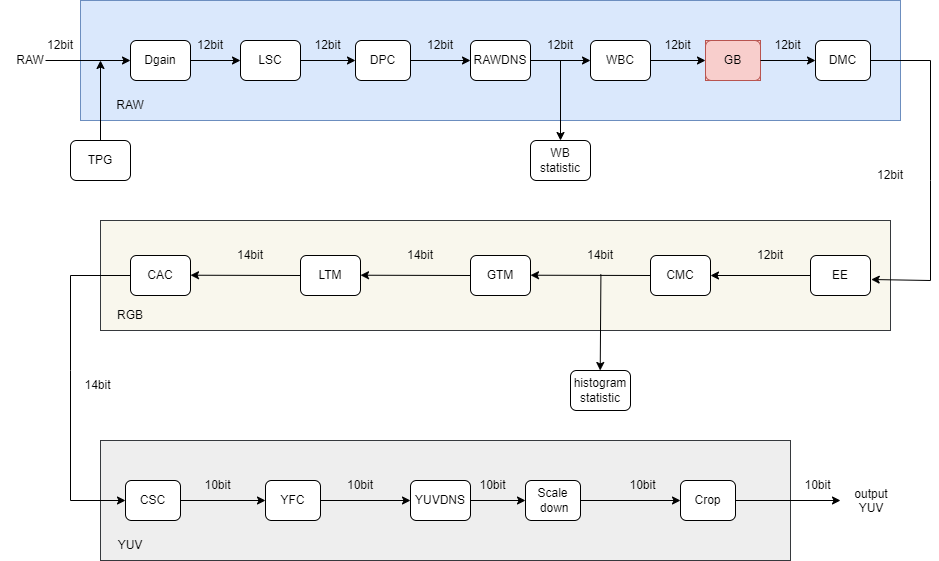

The diagram above was exported from draw.io. Its source (the exported page's mxGraphModel, read from the mxfile embedded in the PNG):
<mxGraphModel dx="941" dy="644" grid="1" gridSize="10" guides="1" tooltips="1" connect="1" arrows="1" fold="1" page="1" pageScale="1" pageWidth="1169" pageHeight="827" math="0" shadow="0">
  <root>
    <mxCell id="0" />
    <mxCell id="1" parent="0" />
    <mxCell id="P53_dWtyHW9QEXLuieOo-2" value="" style="rounded=0;whiteSpace=wrap;html=1;fillColor=#dae8fc;strokeColor=#6c8ebf;" parent="1" vertex="1">
      <mxGeometry x="150" y="200" width="820" height="120" as="geometry" />
    </mxCell>
    <mxCell id="P53_dWtyHW9QEXLuieOo-3" value="Dgain" style="rounded=1;whiteSpace=wrap;html=1;" parent="1" vertex="1">
      <mxGeometry x="200" y="240" width="60" height="40" as="geometry" />
    </mxCell>
    <mxCell id="P53_dWtyHW9QEXLuieOo-4" value="" style="endArrow=classic;html=1;rounded=0;exitX=0.25;exitY=1;exitDx=0;exitDy=0;" parent="1" source="P53_dWtyHW9QEXLuieOo-5" edge="1">
      <mxGeometry width="50" height="50" relative="1" as="geometry">
        <mxPoint x="130" y="260" as="sourcePoint" />
        <mxPoint x="200" y="260" as="targetPoint" />
      </mxGeometry>
    </mxCell>
    <mxCell id="P53_dWtyHW9QEXLuieOo-5" value="12bit" style="text;html=1;strokeColor=none;fillColor=none;align=center;verticalAlign=middle;whiteSpace=wrap;rounded=0;" parent="1" vertex="1">
      <mxGeometry x="100" y="230" width="60" height="30" as="geometry" />
    </mxCell>
    <mxCell id="P53_dWtyHW9QEXLuieOo-6" value="RAW" style="text;html=1;strokeColor=none;fillColor=none;align=center;verticalAlign=middle;whiteSpace=wrap;rounded=0;" parent="1" vertex="1">
      <mxGeometry x="70" y="245" width="60" height="30" as="geometry" />
    </mxCell>
    <mxCell id="P53_dWtyHW9QEXLuieOo-11" value="" style="group" parent="1" vertex="1" connectable="0">
      <mxGeometry x="250" y="230" width="120" height="50" as="geometry" />
    </mxCell>
    <mxCell id="P53_dWtyHW9QEXLuieOo-9" value="12bit" style="text;html=1;strokeColor=none;fillColor=none;align=center;verticalAlign=middle;whiteSpace=wrap;rounded=0;" parent="P53_dWtyHW9QEXLuieOo-11" vertex="1">
      <mxGeometry width="60" height="30" as="geometry" />
    </mxCell>
    <mxCell id="P53_dWtyHW9QEXLuieOo-10" value="" style="group" parent="P53_dWtyHW9QEXLuieOo-11" vertex="1" connectable="0">
      <mxGeometry x="60" y="10" width="60" height="40" as="geometry" />
    </mxCell>
    <mxCell id="P53_dWtyHW9QEXLuieOo-7" value="LSC" style="rounded=1;whiteSpace=wrap;html=1;" parent="P53_dWtyHW9QEXLuieOo-10" vertex="1">
      <mxGeometry width="60" height="40" as="geometry" />
    </mxCell>
    <mxCell id="P53_dWtyHW9QEXLuieOo-8" value="" style="endArrow=classic;html=1;rounded=0;exitX=1;exitY=0.5;exitDx=0;exitDy=0;" parent="P53_dWtyHW9QEXLuieOo-10" source="P53_dWtyHW9QEXLuieOo-3" edge="1">
      <mxGeometry width="50" height="50" relative="1" as="geometry">
        <mxPoint x="-50" y="70" as="sourcePoint" />
        <mxPoint y="20" as="targetPoint" />
      </mxGeometry>
    </mxCell>
    <mxCell id="P53_dWtyHW9QEXLuieOo-12" value="" style="group" parent="1" vertex="1" connectable="0">
      <mxGeometry x="370" y="230" width="110" height="50" as="geometry" />
    </mxCell>
    <mxCell id="P53_dWtyHW9QEXLuieOo-13" value="12bit" style="text;html=1;strokeColor=none;fillColor=none;align=center;verticalAlign=middle;whiteSpace=wrap;rounded=0;" parent="P53_dWtyHW9QEXLuieOo-12" vertex="1">
      <mxGeometry width="55" height="30" as="geometry" />
    </mxCell>
    <mxCell id="P53_dWtyHW9QEXLuieOo-14" value="" style="group" parent="P53_dWtyHW9QEXLuieOo-12" vertex="1" connectable="0">
      <mxGeometry x="55" y="10" width="55" height="40" as="geometry" />
    </mxCell>
    <mxCell id="P53_dWtyHW9QEXLuieOo-15" value="DPC" style="rounded=1;whiteSpace=wrap;html=1;" parent="P53_dWtyHW9QEXLuieOo-14" vertex="1">
      <mxGeometry width="55" height="40" as="geometry" />
    </mxCell>
    <mxCell id="P53_dWtyHW9QEXLuieOo-16" value="" style="endArrow=classic;html=1;rounded=0;exitX=0;exitY=1;exitDx=0;exitDy=0;" parent="P53_dWtyHW9QEXLuieOo-14" source="P53_dWtyHW9QEXLuieOo-13" edge="1">
      <mxGeometry width="50" height="50" relative="1" as="geometry">
        <mxPoint x="-45.83333333333333" y="70" as="sourcePoint" />
        <mxPoint y="20" as="targetPoint" />
      </mxGeometry>
    </mxCell>
    <mxCell id="P53_dWtyHW9QEXLuieOo-18" value="" style="group" parent="1" vertex="1" connectable="0">
      <mxGeometry x="480" y="230" width="120" height="50" as="geometry" />
    </mxCell>
    <mxCell id="P53_dWtyHW9QEXLuieOo-19" value="12bit" style="text;html=1;strokeColor=none;fillColor=none;align=center;verticalAlign=middle;whiteSpace=wrap;rounded=0;" parent="P53_dWtyHW9QEXLuieOo-18" vertex="1">
      <mxGeometry width="60" height="30" as="geometry" />
    </mxCell>
    <mxCell id="P53_dWtyHW9QEXLuieOo-20" value="" style="group" parent="P53_dWtyHW9QEXLuieOo-18" vertex="1" connectable="0">
      <mxGeometry x="60" y="10" width="60" height="40" as="geometry" />
    </mxCell>
    <mxCell id="P53_dWtyHW9QEXLuieOo-21" value="RAWDNS" style="rounded=1;whiteSpace=wrap;html=1;" parent="P53_dWtyHW9QEXLuieOo-20" vertex="1">
      <mxGeometry width="60" height="40" as="geometry" />
    </mxCell>
    <mxCell id="P53_dWtyHW9QEXLuieOo-22" value="" style="endArrow=classic;html=1;rounded=0;exitX=0;exitY=1;exitDx=0;exitDy=0;" parent="P53_dWtyHW9QEXLuieOo-20" source="P53_dWtyHW9QEXLuieOo-19" edge="1">
      <mxGeometry width="50" height="50" relative="1" as="geometry">
        <mxPoint x="-50" y="70" as="sourcePoint" />
        <mxPoint y="20" as="targetPoint" />
      </mxGeometry>
    </mxCell>
    <mxCell id="P53_dWtyHW9QEXLuieOo-23" value="" style="group" parent="1" vertex="1" connectable="0">
      <mxGeometry x="600" y="230" width="120" height="50" as="geometry" />
    </mxCell>
    <mxCell id="P53_dWtyHW9QEXLuieOo-24" value="12bit" style="text;html=1;strokeColor=none;fillColor=none;align=center;verticalAlign=middle;whiteSpace=wrap;rounded=0;" parent="P53_dWtyHW9QEXLuieOo-23" vertex="1">
      <mxGeometry width="60" height="30" as="geometry" />
    </mxCell>
    <mxCell id="P53_dWtyHW9QEXLuieOo-25" value="" style="group" parent="P53_dWtyHW9QEXLuieOo-23" vertex="1" connectable="0">
      <mxGeometry x="60" y="10" width="60" height="40" as="geometry" />
    </mxCell>
    <mxCell id="P53_dWtyHW9QEXLuieOo-26" value="WBC" style="rounded=1;whiteSpace=wrap;html=1;" parent="P53_dWtyHW9QEXLuieOo-25" vertex="1">
      <mxGeometry width="60" height="40" as="geometry" />
    </mxCell>
    <mxCell id="P53_dWtyHW9QEXLuieOo-27" value="" style="endArrow=classic;html=1;rounded=0;exitX=0;exitY=1;exitDx=0;exitDy=0;" parent="P53_dWtyHW9QEXLuieOo-25" source="P53_dWtyHW9QEXLuieOo-24" edge="1">
      <mxGeometry width="50" height="50" relative="1" as="geometry">
        <mxPoint x="-50" y="70" as="sourcePoint" />
        <mxPoint y="20" as="targetPoint" />
      </mxGeometry>
    </mxCell>
    <mxCell id="P53_dWtyHW9QEXLuieOo-28" value="WB statistic" style="rounded=1;whiteSpace=wrap;html=1;" parent="1" vertex="1">
      <mxGeometry x="600" y="340" width="60" height="40" as="geometry" />
    </mxCell>
    <mxCell id="P53_dWtyHW9QEXLuieOo-29" value="" style="endArrow=classic;html=1;rounded=0;" parent="1" edge="1">
      <mxGeometry width="50" height="50" relative="1" as="geometry">
        <mxPoint x="630" y="260" as="sourcePoint" />
        <mxPoint x="630" y="340" as="targetPoint" />
      </mxGeometry>
    </mxCell>
    <mxCell id="P53_dWtyHW9QEXLuieOo-30" value="" style="group" parent="1" vertex="1" connectable="0">
      <mxGeometry x="720" y="230" width="110" height="50" as="geometry" />
    </mxCell>
    <mxCell id="P53_dWtyHW9QEXLuieOo-31" value="12bit" style="text;html=1;strokeColor=none;fillColor=none;align=center;verticalAlign=middle;whiteSpace=wrap;rounded=0;" parent="P53_dWtyHW9QEXLuieOo-30" vertex="1">
      <mxGeometry width="55" height="30" as="geometry" />
    </mxCell>
    <mxCell id="P53_dWtyHW9QEXLuieOo-32" value="" style="group;fillColor=#f8cecc;strokeColor=#b85450;" parent="P53_dWtyHW9QEXLuieOo-30" vertex="1" connectable="0">
      <mxGeometry x="55" y="10" width="55" height="40" as="geometry" />
    </mxCell>
    <mxCell id="P53_dWtyHW9QEXLuieOo-33" value="GB" style="rounded=1;whiteSpace=wrap;html=1;fillColor=#f8cecc;strokeColor=#b85450;" parent="P53_dWtyHW9QEXLuieOo-32" vertex="1">
      <mxGeometry width="55" height="40" as="geometry" />
    </mxCell>
    <mxCell id="P53_dWtyHW9QEXLuieOo-34" value="" style="endArrow=classic;html=1;rounded=0;exitX=0;exitY=1;exitDx=0;exitDy=0;" parent="P53_dWtyHW9QEXLuieOo-32" source="P53_dWtyHW9QEXLuieOo-31" edge="1">
      <mxGeometry width="50" height="50" relative="1" as="geometry">
        <mxPoint x="-45.83333333333333" y="70" as="sourcePoint" />
        <mxPoint y="20" as="targetPoint" />
      </mxGeometry>
    </mxCell>
    <mxCell id="P53_dWtyHW9QEXLuieOo-35" value="" style="group" parent="1" vertex="1" connectable="0">
      <mxGeometry x="830" y="230" width="110" height="50" as="geometry" />
    </mxCell>
    <mxCell id="P53_dWtyHW9QEXLuieOo-36" value="12bit" style="text;html=1;strokeColor=none;fillColor=none;align=center;verticalAlign=middle;whiteSpace=wrap;rounded=0;" parent="P53_dWtyHW9QEXLuieOo-35" vertex="1">
      <mxGeometry width="55" height="30" as="geometry" />
    </mxCell>
    <mxCell id="P53_dWtyHW9QEXLuieOo-37" value="" style="group" parent="P53_dWtyHW9QEXLuieOo-35" vertex="1" connectable="0">
      <mxGeometry x="55" y="10" width="55" height="40" as="geometry" />
    </mxCell>
    <mxCell id="P53_dWtyHW9QEXLuieOo-38" value="DMC" style="rounded=1;whiteSpace=wrap;html=1;" parent="P53_dWtyHW9QEXLuieOo-37" vertex="1">
      <mxGeometry width="55" height="40" as="geometry" />
    </mxCell>
    <mxCell id="P53_dWtyHW9QEXLuieOo-39" value="" style="endArrow=classic;html=1;rounded=0;exitX=0;exitY=1;exitDx=0;exitDy=0;" parent="P53_dWtyHW9QEXLuieOo-37" source="P53_dWtyHW9QEXLuieOo-36" edge="1">
      <mxGeometry width="50" height="50" relative="1" as="geometry">
        <mxPoint x="-45.83333333333333" y="70" as="sourcePoint" />
        <mxPoint y="20" as="targetPoint" />
      </mxGeometry>
    </mxCell>
    <mxCell id="P53_dWtyHW9QEXLuieOo-40" value="" style="rounded=0;whiteSpace=wrap;html=1;fillColor=#f9f7ed;strokeColor=#36393d;" parent="1" vertex="1">
      <mxGeometry x="170" y="420" width="790" height="110" as="geometry" />
    </mxCell>
    <mxCell id="P53_dWtyHW9QEXLuieOo-53" value="EE" style="rounded=1;whiteSpace=wrap;html=1;" parent="1" vertex="1">
      <mxGeometry x="880" y="455" width="60" height="40" as="geometry" />
    </mxCell>
    <mxCell id="P53_dWtyHW9QEXLuieOo-54" value="" style="endArrow=classic;html=1;rounded=0;entryX=1.012;entryY=0.6;entryDx=0;entryDy=0;entryPerimeter=0;" parent="1" target="P53_dWtyHW9QEXLuieOo-53" edge="1">
      <mxGeometry width="50" height="50" relative="1" as="geometry">
        <mxPoint x="940" y="260" as="sourcePoint" />
        <mxPoint x="990" y="210" as="targetPoint" />
        <Array as="points">
          <mxPoint x="1000" y="260" />
          <mxPoint x="1000" y="380" />
          <mxPoint x="1000" y="480" />
        </Array>
      </mxGeometry>
    </mxCell>
    <mxCell id="P53_dWtyHW9QEXLuieOo-55" value="CMC" style="rounded=1;whiteSpace=wrap;html=1;" parent="1" vertex="1">
      <mxGeometry x="720" y="455" width="60" height="40" as="geometry" />
    </mxCell>
    <mxCell id="P53_dWtyHW9QEXLuieOo-56" value="GTM" style="rounded=1;whiteSpace=wrap;html=1;" parent="1" vertex="1">
      <mxGeometry x="540" y="455" width="60" height="40" as="geometry" />
    </mxCell>
    <mxCell id="P53_dWtyHW9QEXLuieOo-57" value="LTM" style="rounded=1;whiteSpace=wrap;html=1;" parent="1" vertex="1">
      <mxGeometry x="370" y="455" width="60" height="40" as="geometry" />
    </mxCell>
    <mxCell id="P53_dWtyHW9QEXLuieOo-58" value="&lt;font color=&quot;#000000&quot;&gt;CAC&lt;/font&gt;" style="rounded=1;whiteSpace=wrap;html=1;fillColor=#FFFFFF;fontColor=#ffffff;strokeColor=#000000;" parent="1" vertex="1">
      <mxGeometry x="200" y="455" width="60" height="40" as="geometry" />
    </mxCell>
    <mxCell id="P53_dWtyHW9QEXLuieOo-59" value="12bit" style="text;html=1;strokeColor=none;fillColor=none;align=center;verticalAlign=middle;whiteSpace=wrap;rounded=0;" parent="1" vertex="1">
      <mxGeometry x="930" y="360" width="60" height="30" as="geometry" />
    </mxCell>
    <mxCell id="P53_dWtyHW9QEXLuieOo-60" value="" style="endArrow=classic;html=1;rounded=0;exitX=0;exitY=0.5;exitDx=0;exitDy=0;" parent="1" source="P53_dWtyHW9QEXLuieOo-53" target="P53_dWtyHW9QEXLuieOo-55" edge="1">
      <mxGeometry width="50" height="50" relative="1" as="geometry">
        <mxPoint x="670" y="390" as="sourcePoint" />
        <mxPoint x="770" y="360" as="targetPoint" />
      </mxGeometry>
    </mxCell>
    <mxCell id="P53_dWtyHW9QEXLuieOo-61" value="12bit" style="text;html=1;strokeColor=none;fillColor=none;align=center;verticalAlign=middle;whiteSpace=wrap;rounded=0;" parent="1" vertex="1">
      <mxGeometry x="810" y="440" width="60" height="30" as="geometry" />
    </mxCell>
    <mxCell id="P53_dWtyHW9QEXLuieOo-62" value="" style="endArrow=classic;html=1;rounded=0;" parent="1" edge="1">
      <mxGeometry width="50" height="50" relative="1" as="geometry">
        <mxPoint x="720" y="475" as="sourcePoint" />
        <mxPoint x="600" y="474.71" as="targetPoint" />
      </mxGeometry>
    </mxCell>
    <mxCell id="P53_dWtyHW9QEXLuieOo-63" value="" style="endArrow=classic;html=1;rounded=0;exitX=0;exitY=0.5;exitDx=0;exitDy=0;" parent="1" source="P53_dWtyHW9QEXLuieOo-56" edge="1">
      <mxGeometry width="50" height="50" relative="1" as="geometry">
        <mxPoint x="530" y="474.71" as="sourcePoint" />
        <mxPoint x="430" y="474.71" as="targetPoint" />
      </mxGeometry>
    </mxCell>
    <mxCell id="P53_dWtyHW9QEXLuieOo-64" value="" style="endArrow=classic;html=1;rounded=0;exitX=0;exitY=0.5;exitDx=0;exitDy=0;" parent="1" source="P53_dWtyHW9QEXLuieOo-57" edge="1">
      <mxGeometry width="50" height="50" relative="1" as="geometry">
        <mxPoint x="360" y="474.71" as="sourcePoint" />
        <mxPoint x="260" y="474.71" as="targetPoint" />
      </mxGeometry>
    </mxCell>
    <mxCell id="P53_dWtyHW9QEXLuieOo-65" value="14bit" style="text;html=1;strokeColor=none;fillColor=none;align=center;verticalAlign=middle;whiteSpace=wrap;rounded=0;" parent="1" vertex="1">
      <mxGeometry x="640" y="440" width="60" height="30" as="geometry" />
    </mxCell>
    <mxCell id="P53_dWtyHW9QEXLuieOo-66" value="14bit" style="text;html=1;strokeColor=none;fillColor=none;align=center;verticalAlign=middle;whiteSpace=wrap;rounded=0;" parent="1" vertex="1">
      <mxGeometry x="460" y="440" width="60" height="30" as="geometry" />
    </mxCell>
    <mxCell id="P53_dWtyHW9QEXLuieOo-67" value="14bit" style="text;html=1;strokeColor=none;fillColor=none;align=center;verticalAlign=middle;whiteSpace=wrap;rounded=0;" parent="1" vertex="1">
      <mxGeometry x="290" y="440" width="60" height="30" as="geometry" />
    </mxCell>
    <mxCell id="P53_dWtyHW9QEXLuieOo-68" value="histogram statistic" style="rounded=1;whiteSpace=wrap;html=1;" parent="1" vertex="1">
      <mxGeometry x="640" y="570" width="60" height="40" as="geometry" />
    </mxCell>
    <mxCell id="P53_dWtyHW9QEXLuieOo-69" value="" style="endArrow=classic;html=1;rounded=0;exitX=0.507;exitY=1.129;exitDx=0;exitDy=0;exitPerimeter=0;" parent="1" source="P53_dWtyHW9QEXLuieOo-65" edge="1">
      <mxGeometry width="50" height="50" relative="1" as="geometry">
        <mxPoint x="670" y="480" as="sourcePoint" />
        <mxPoint x="669.71" y="570" as="targetPoint" />
      </mxGeometry>
    </mxCell>
    <mxCell id="P53_dWtyHW9QEXLuieOo-70" value="" style="rounded=0;whiteSpace=wrap;html=1;fillColor=#eeeeee;strokeColor=#36393d;" parent="1" vertex="1">
      <mxGeometry x="170" y="640" width="690" height="120" as="geometry" />
    </mxCell>
    <mxCell id="P53_dWtyHW9QEXLuieOo-78" value="" style="group" parent="1" vertex="1" connectable="0">
      <mxGeometry x="540" y="670" width="110" height="50" as="geometry" />
    </mxCell>
    <mxCell id="P53_dWtyHW9QEXLuieOo-79" value="10bit" style="text;html=1;strokeColor=none;fillColor=none;align=center;verticalAlign=middle;whiteSpace=wrap;rounded=0;" parent="P53_dWtyHW9QEXLuieOo-78" vertex="1">
      <mxGeometry x="-5" width="55" height="30" as="geometry" />
    </mxCell>
    <mxCell id="P53_dWtyHW9QEXLuieOo-80" value="" style="group" parent="P53_dWtyHW9QEXLuieOo-78" vertex="1" connectable="0">
      <mxGeometry x="55" y="10" width="55" height="40" as="geometry" />
    </mxCell>
    <mxCell id="P53_dWtyHW9QEXLuieOo-81" value="Scale &amp;nbsp;down" style="rounded=1;whiteSpace=wrap;html=1;" parent="P53_dWtyHW9QEXLuieOo-80" vertex="1">
      <mxGeometry width="55" height="40" as="geometry" />
    </mxCell>
    <mxCell id="P53_dWtyHW9QEXLuieOo-82" value="" style="endArrow=classic;html=1;rounded=0;" parent="P53_dWtyHW9QEXLuieOo-80" edge="1">
      <mxGeometry width="50" height="50" relative="1" as="geometry">
        <mxPoint x="-70" y="20" as="sourcePoint" />
        <mxPoint y="20" as="targetPoint" />
      </mxGeometry>
    </mxCell>
    <mxCell id="P53_dWtyHW9QEXLuieOo-83" value="" style="group" parent="1" vertex="1" connectable="0">
      <mxGeometry x="420" y="670" width="120" height="50" as="geometry" />
    </mxCell>
    <mxCell id="P53_dWtyHW9QEXLuieOo-84" value="10bit" style="text;html=1;strokeColor=none;fillColor=none;align=center;verticalAlign=middle;whiteSpace=wrap;rounded=0;" parent="P53_dWtyHW9QEXLuieOo-83" vertex="1">
      <mxGeometry x="-20" width="60" height="30" as="geometry" />
    </mxCell>
    <mxCell id="P53_dWtyHW9QEXLuieOo-85" value="" style="group" parent="P53_dWtyHW9QEXLuieOo-83" vertex="1" connectable="0">
      <mxGeometry x="60" y="10" width="60" height="40" as="geometry" />
    </mxCell>
    <mxCell id="P53_dWtyHW9QEXLuieOo-86" value="YUVDNS" style="rounded=1;whiteSpace=wrap;html=1;" parent="P53_dWtyHW9QEXLuieOo-85" vertex="1">
      <mxGeometry width="60" height="40" as="geometry" />
    </mxCell>
    <mxCell id="P53_dWtyHW9QEXLuieOo-87" value="" style="endArrow=classic;html=1;rounded=0;" parent="P53_dWtyHW9QEXLuieOo-85" edge="1">
      <mxGeometry width="50" height="50" relative="1" as="geometry">
        <mxPoint x="-90" y="20" as="sourcePoint" />
        <mxPoint y="20" as="targetPoint" />
      </mxGeometry>
    </mxCell>
    <mxCell id="P53_dWtyHW9QEXLuieOo-93" value="" style="group" parent="1" vertex="1" connectable="0">
      <mxGeometry x="280" y="670" width="110" height="50" as="geometry" />
    </mxCell>
    <mxCell id="P53_dWtyHW9QEXLuieOo-95" value="" style="group" parent="P53_dWtyHW9QEXLuieOo-93" vertex="1" connectable="0">
      <mxGeometry x="55" y="10" width="55" height="40" as="geometry" />
    </mxCell>
    <mxCell id="P53_dWtyHW9QEXLuieOo-96" value="YFC" style="rounded=1;whiteSpace=wrap;html=1;" parent="P53_dWtyHW9QEXLuieOo-95" vertex="1">
      <mxGeometry width="55" height="40" as="geometry" />
    </mxCell>
    <mxCell id="P53_dWtyHW9QEXLuieOo-97" value="" style="endArrow=classic;html=1;rounded=0;exitX=1;exitY=0.5;exitDx=0;exitDy=0;" parent="P53_dWtyHW9QEXLuieOo-95" source="P53_dWtyHW9QEXLuieOo-101" edge="1">
      <mxGeometry width="50" height="50" relative="1" as="geometry">
        <mxPoint x="-45.83333333333333" y="70" as="sourcePoint" />
        <mxPoint y="20" as="targetPoint" />
      </mxGeometry>
    </mxCell>
    <mxCell id="P53_dWtyHW9QEXLuieOo-98" value="" style="group" parent="1" vertex="1" connectable="0">
      <mxGeometry x="140" y="670" width="110" height="50" as="geometry" />
    </mxCell>
    <mxCell id="P53_dWtyHW9QEXLuieOo-100" value="" style="group" parent="P53_dWtyHW9QEXLuieOo-98" vertex="1" connectable="0">
      <mxGeometry x="55" y="10" width="55" height="40" as="geometry" />
    </mxCell>
    <mxCell id="P53_dWtyHW9QEXLuieOo-101" value="CSC" style="rounded=1;whiteSpace=wrap;html=1;" parent="P53_dWtyHW9QEXLuieOo-100" vertex="1">
      <mxGeometry width="55" height="40" as="geometry" />
    </mxCell>
    <mxCell id="P53_dWtyHW9QEXLuieOo-102" value="" style="endArrow=classic;html=1;rounded=0;exitX=0;exitY=0.5;exitDx=0;exitDy=0;" parent="P53_dWtyHW9QEXLuieOo-100" source="P53_dWtyHW9QEXLuieOo-58" edge="1">
      <mxGeometry width="50" height="50" relative="1" as="geometry">
        <mxPoint x="-45.83333333333333" y="70" as="sourcePoint" />
        <mxPoint y="20" as="targetPoint" />
        <Array as="points">
          <mxPoint x="-55" y="-205" />
          <mxPoint x="-55" y="-110" />
          <mxPoint x="-55" y="20" />
        </Array>
      </mxGeometry>
    </mxCell>
    <mxCell id="P53_dWtyHW9QEXLuieOo-103" value="" style="group" parent="1" vertex="1" connectable="0">
      <mxGeometry x="695" y="670" width="110" height="50" as="geometry" />
    </mxCell>
    <mxCell id="P53_dWtyHW9QEXLuieOo-104" value="10bit" style="text;html=1;strokeColor=none;fillColor=none;align=center;verticalAlign=middle;whiteSpace=wrap;rounded=0;" parent="P53_dWtyHW9QEXLuieOo-103" vertex="1">
      <mxGeometry x="-10" width="55" height="30" as="geometry" />
    </mxCell>
    <mxCell id="P53_dWtyHW9QEXLuieOo-105" value="" style="group" parent="P53_dWtyHW9QEXLuieOo-103" vertex="1" connectable="0">
      <mxGeometry x="55" y="10" width="55" height="40" as="geometry" />
    </mxCell>
    <mxCell id="P53_dWtyHW9QEXLuieOo-106" value="Crop" style="rounded=1;whiteSpace=wrap;html=1;" parent="P53_dWtyHW9QEXLuieOo-105" vertex="1">
      <mxGeometry width="55" height="40" as="geometry" />
    </mxCell>
    <mxCell id="P53_dWtyHW9QEXLuieOo-107" value="" style="endArrow=classic;html=1;rounded=0;exitX=1;exitY=0.5;exitDx=0;exitDy=0;" parent="P53_dWtyHW9QEXLuieOo-105" source="P53_dWtyHW9QEXLuieOo-81" edge="1">
      <mxGeometry width="50" height="50" relative="1" as="geometry">
        <mxPoint x="-45.83333333333333" y="70" as="sourcePoint" />
        <mxPoint y="20" as="targetPoint" />
      </mxGeometry>
    </mxCell>
    <mxCell id="P53_dWtyHW9QEXLuieOo-94" value="10bit" style="text;html=1;strokeColor=none;fillColor=none;align=center;verticalAlign=middle;whiteSpace=wrap;rounded=0;" parent="1" vertex="1">
      <mxGeometry x="260" y="670" width="55" height="30" as="geometry" />
    </mxCell>
    <mxCell id="P53_dWtyHW9QEXLuieOo-99" value="14bit" style="text;html=1;strokeColor=none;fillColor=none;align=center;verticalAlign=middle;whiteSpace=wrap;rounded=0;" parent="1" vertex="1">
      <mxGeometry x="140" y="570" width="55" height="30" as="geometry" />
    </mxCell>
    <mxCell id="P53_dWtyHW9QEXLuieOo-118" value="" style="endArrow=classic;html=1;rounded=0;entryX=0;entryY=0.5;entryDx=0;entryDy=0;" parent="1" target="P53_dWtyHW9QEXLuieOo-120" edge="1">
      <mxGeometry width="50" height="50" relative="1" as="geometry">
        <mxPoint x="805" y="700" as="sourcePoint" />
        <mxPoint x="875" y="700" as="targetPoint" />
      </mxGeometry>
    </mxCell>
    <mxCell id="P53_dWtyHW9QEXLuieOo-119" value="10bit" style="text;html=1;strokeColor=none;fillColor=none;align=center;verticalAlign=middle;whiteSpace=wrap;rounded=0;" parent="1" vertex="1">
      <mxGeometry x="860" y="670" width="55" height="30" as="geometry" />
    </mxCell>
    <mxCell id="P53_dWtyHW9QEXLuieOo-120" value="&lt;div style=&quot;text-align: center;&quot;&gt;output YUV&lt;/div&gt;" style="text;whiteSpace=wrap;html=1;" parent="1" vertex="1">
      <mxGeometry x="910" y="680" width="60" height="40" as="geometry" />
    </mxCell>
    <mxCell id="P53_dWtyHW9QEXLuieOo-126" value="RAW" style="text;html=1;strokeColor=none;fillColor=none;align=center;verticalAlign=middle;whiteSpace=wrap;rounded=0;" parent="1" vertex="1">
      <mxGeometry x="170" y="290" width="60" height="30" as="geometry" />
    </mxCell>
    <mxCell id="P53_dWtyHW9QEXLuieOo-127" value="RGB" style="text;html=1;strokeColor=none;fillColor=none;align=center;verticalAlign=middle;whiteSpace=wrap;rounded=0;" parent="1" vertex="1">
      <mxGeometry x="170" y="500" width="60" height="30" as="geometry" />
    </mxCell>
    <mxCell id="P53_dWtyHW9QEXLuieOo-128" value="YUV" style="text;html=1;strokeColor=none;fillColor=none;align=center;verticalAlign=middle;whiteSpace=wrap;rounded=0;" parent="1" vertex="1">
      <mxGeometry x="170" y="730" width="60" height="30" as="geometry" />
    </mxCell>
    <mxCell id="X5XcaB_nGkVAjqwB27HO-4" value="TPG" style="rounded=1;whiteSpace=wrap;html=1;" parent="1" vertex="1">
      <mxGeometry x="140" y="340" width="60" height="40" as="geometry" />
    </mxCell>
    <mxCell id="X5XcaB_nGkVAjqwB27HO-5" value="" style="endArrow=classic;html=1;rounded=0;exitX=0.5;exitY=0;exitDx=0;exitDy=0;" parent="1" source="X5XcaB_nGkVAjqwB27HO-4" edge="1">
      <mxGeometry width="50" height="50" relative="1" as="geometry">
        <mxPoint x="125" y="310" as="sourcePoint" />
        <mxPoint x="170" y="260" as="targetPoint" />
      </mxGeometry>
    </mxCell>
  </root>
</mxGraphModel>